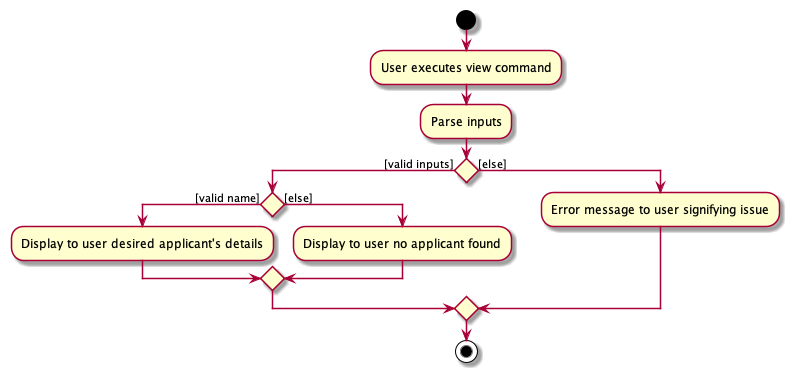

The diagram above was rendered by PlantUML. Its source (embedded in the PNG):
@startuml
'https://plantuml.com/activity-diagram-beta

start
:User executes view command;
:Parse inputs;
if () then ([valid inputs])

    if () then ([valid name])
    :Display to user desired applicant's details;
    else ([else])
    :Display to user no applicant found;
    endif
else ([else])
:Error message to user signifying issue;
endif

stop

@enduml